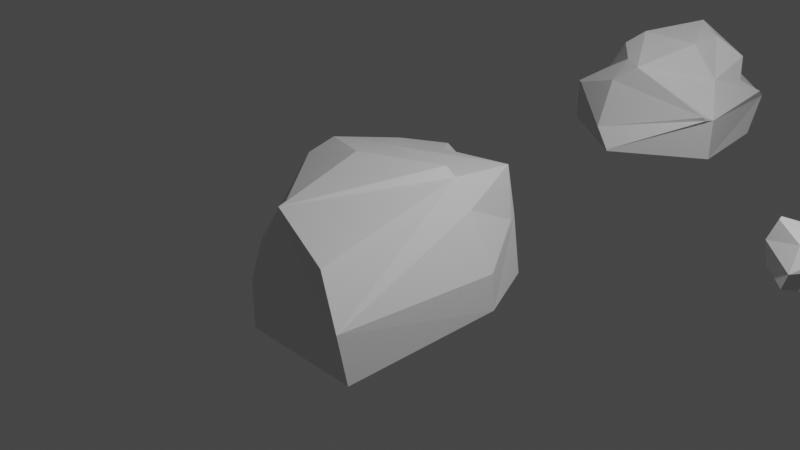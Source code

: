 # Source: rock_pack_1.blend  (saved by Blender 3.6.13; exported with 4.5.12 LTS)
import bpy
from mathutils import Matrix  # noqa: F401  (used for matrix-valued properties, if any)

bpy.ops.wm.read_factory_settings(use_empty=True)
scene = bpy.context.scene
scene.name = 'Scene'

# ---- collections
col_collection = bpy.data.collections.new('Collection'); scene.collection.children.link(col_collection)

# ---- materials (node trees are filled in below, after node groups)
mat_material = bpy.data.materials.new('Material')
mat_material.alpha_threshold = 0.0
mat_material.use_transparent_shadow = False
mat_material.roughness = 0.5
mat_material.line_color = (0.0, 0.0, 0.0, 1.0)

# ---- material node trees
mat_material.use_nodes = True; mat_material.node_tree.nodes.clear()
_N = mat_material.node_tree.nodes; _L = mat_material.node_tree.links
n0 = _N.new('ShaderNodeOutputMaterial'); n0.name = 'Material Output'; n0.location = (300, 300)
n1 = _N.new('ShaderNodeBsdfPrincipled'); n1.name = 'Principled BSDF'; n1.location = (10, 300)
n1.distribution = 'GGX'
n1.subsurface_method = 'RANDOM_WALK_SKIN'
n1.inputs[3].default_value = 1.45
n1.inputs[27].default_value = (0.0, 0.0, 0.0, 1.0)
n1.inputs[28].default_value = 1.0
_L.new(n1.outputs[0], n0.inputs[0])
n0.is_active_output = True

# ---- world
world_world = bpy.data.worlds.new('World'); scene.world = world_world
world_world.use_nodes = True; world_world.node_tree.nodes.clear()
_N = world_world.node_tree.nodes; _L = world_world.node_tree.links
n0 = _N.new('ShaderNodeOutputWorld'); n0.name = 'World Output'; n0.location = (300, 300)
n1 = _N.new('ShaderNodeBackground'); n1.name = 'Background'; n1.location = (10, 300)
n1.inputs[0].default_value = (0.05088, 0.05088, 0.05088, 1.0)
_L.new(n1.outputs[0], n0.inputs[0])
n0.is_active_output = True
world_world.color = (0.05088, 0.05088, 0.05088)
world_world.use_sun_shadow = False
world_world.sun_shadow_jitter_overblur = 0.0

# ---- cameras
cam_camera = bpy.data.cameras.new('Camera')
cam_camera.clip_end = 100.0
cam_camera.ortho_scale = 7.314

# ---- lights
light_light = bpy.data.lights.new('Light', 'POINT')
light_light.transmission_factor = 0.0
light_light.energy = 1000.0
light_light.shadow_soft_size = 0.1
light_light.shadow_maximum_resolution = 0.006
light_light.use_absolute_resolution = True

# ---- meshes
me_cube = bpy.data.meshes.new('Cube')
me_cube.from_pydata([(0.7739, 0.747, 1.223), (0.9847, 0.7379, -1.0), (1.0, -1.841, 1.0), (1.319, -1.841, -1.0), (-0.8639, 0.8241, 0.7912), (-1.399, 1.243, -1.0), (-1.0, -1.0, -1.0), (-1.0, 0.0, -1.0), (0.7739, 0.0, 1.398), (-1.0, 0.0, 1.188), (1.319, 0.0, -1.0), (0.0, 1.0, -1.0), (0.0, -1.501, 1.233), (0.0, -1.841, -1.0), (-0.4883, 0.2462, 1.185), (0.0, 0.0, -1.0), (0.8824, 0.747, 0.2113), (-1.0, -1.0, -0.4956), (1.296, -1.935, 0.06543), (-1.255, 1.137, 0.03913), (-1.152, 0.0, 0.1854), (0.0, -1.841, 0.0), (0.0, 1.208, 0.1357), (-0.5524, 1.26, 0.6072), (-0.2152, 0.8402, 0.9065), (0.4303, 1.035, 0.4549), (1.288, 0.0, -0.2363), (0.9368, 0.6351, 0.2113), (0.9845, 0.0, 0.8674), (-0.4085, -1.101, 0.8292), (-1.0, -0.3344, 1.029), (0.6459, 0.0, 1.555), (-0.4461, 0.225, 1.232), (-0.2736, -0.3174, 1.476)], [], [(14, 4, 9, 33, 32), (20, 9, 4, 19), (15, 10, 3, 13), (16, 0, 8, 28, 27), (19, 4, 14, 24, 23), (11, 1, 10, 15), (21, 12, 29, 17), (12, 33, 9, 30, 29), (5, 11, 15, 7), (7, 15, 13, 6), (18, 2, 12, 21), (0, 14, 32, 31, 8), (3, 18, 21, 13), (25, 24, 14, 0, 16), (6, 17, 20, 7), (18, 28, 8, 2), (5, 19, 23, 22, 11), (1, 16, 27, 26, 10), (7, 20, 19, 5), (13, 21, 17, 6), (22, 23, 24, 25), (11, 22, 25, 16, 1), (26, 27, 28, 18), (10, 26, 18, 3), (17, 29, 30), (17, 30, 9, 20), (31, 32, 33, 12), (8, 31, 12, 2)])
_uv = me_cube.uv_layers.new(name='UVMap')
_uv.uv.foreach_set('vector', [0.75, 0.5, 0.875, 0.5, 0.875, 0.625, 0.8272, 0.625, 0.75, 0.5108, 0.5, 0.125, 0.625, 0.125, 0.625, 0.25, 0.5, 0.25, 0.25, 0.625, 0.375, 0.625, 0.375, 0.75, 0.25, 0.75, 0.5, 0.5, 0.625, 0.5, 0.625, 0.625, 0.5691, 0.625, 0.5, 0.5187, 0.5, 0.25, 0.625, 0.25, 0.625, 0.375, 0.5551, 0.375, 0.5, 0.3279, 0.25, 0.5, 0.375, 0.5, 0.375, 0.625, 0.25, 0.625, 0.5, 0.875, 0.625, 0.875, 0.625, 0.9295, 0.5, 1.0, 0.75, 0.6693, 0.8272, 0.625, 0.875, 0.625, 0.875, 0.6668, 0.8045, 0.75, 0.125, 0.5, 0.25, 0.5, 0.25, 0.625, 0.125, 0.625, 0.125, 0.625, 0.25, 0.625, 0.25, 0.75, 0.125, 0.75, 0.5, 0.75, 0.625, 0.75, 0.625, 0.875, 0.5, 0.875, 0.625, 0.5, 0.75, 0.5, 0.75, 0.5108, 0.6457, 0.625, 0.625, 0.625, 0.375, 0.75, 0.5, 0.75, 0.5, 0.875, 0.375, 0.875, 0.5, 0.4359, 0.5551, 0.375, 0.625, 0.375, 0.625, 0.5, 0.5, 0.5, 0.375, 0.0, 0.5, 0.0, 0.5, 0.125, 0.375, 0.125, 0.5, 0.6726, 0.5691, 0.625, 0.625, 0.625, 0.625, 0.75, 0.375, 0.25, 0.5, 0.25, 0.5, 0.3279, 0.4592, 0.375, 0.375, 0.375, 0.375, 0.5, 0.5, 0.5, 0.5, 0.5187, 0.4273, 0.625, 0.375, 0.625, 0.375, 0.125, 0.5, 0.125, 0.5, 0.25, 0.375, 0.25, 0.375, 0.875, 0.5, 0.875, 0.5, 1.0, 0.375, 1.0, 0.4592, 0.375, 0.5, 0.3279, 0.5551, 0.375, 0.5, 0.4359, 0.375, 0.375, 0.4592, 0.375, 0.5, 0.4359, 0.5, 0.5, 0.375, 0.5, 0.4273, 0.625, 0.5, 0.5187, 0.5691, 0.625, 0.5, 0.6726, 0.375, 0.625, 0.4273, 0.625, 0.5, 0.75, 0.375, 0.75, 0.5329, 0.0, 0.625, 0.9295, 0.875, 0.6668, 0.5329, 0.0, 0.625, 0.0832, 0.625, 0.125, 0.5, 0.125, 0.6457, 0.625, 0.75, 0.5108, 0.8272, 0.625, 0.75, 0.6693, 0.625, 0.625, 0.6457, 0.625, 0.75, 0.75, 0.625, 0.75])
me_cube.materials.append(mat_material)
me_cube.use_mirror_vertex_groups = False
me_cube.update()
me_cylinder = bpy.data.meshes.new('Cylinder')
me_cylinder.from_pydata([(0.0, 0.9398, -1.0), (0.0, 0.3577, 4.177), (0.6379, 0.3083, -1.0), (0.2635, 0.1789, 3.863), (0.7364, -0.5, -1.0), (0.2635, -0.1789, 3.848), (0.0, -1.0, -1.0), (0.0, -0.3577, 3.449), (-0.7364, -0.5, -1.0), (-0.2635, -0.1789, 3.863), (-0.6401, 0.5, -1.0), (-0.2635, 0.1789, 3.441), (-0.06557, 1.034, 1.0), (0.7364, -0.5, 1.0), (-0.7364, -0.5, 1.0), (0.4745, 0.3222, 2.88), (0.0, 0.6444, 2.88), (0.4745, -0.1063, 2.178), (0.0, -0.6444, 2.88), (-0.4745, 0.3222, 2.652), (0.5301, 0.2362, 1.801), (0.6081, 0.4833, 1.0), (0.5705, 0.6064, 0.5467), (0.02076, 0.973, 1.0), (-0.6137, 0.2718, 1.881), (-0.1131, 0.8273, 1.0), (-0.7364, 0.5, 0.1066), (-0.7364, -0.2191, -0.978), (-0.6936, -0.5291, 1.0), (0.0, -1.0, -0.932), (0.6936, -0.5597, 1.0), (-0.4057, -0.2754, 3.2), (-0.4745, 0.008965, 2.88), (-0.6326, -0.1685, 1.524), (-0.2006, -0.5082, 2.88), (-0.2151, -0.6989, 2.002), (-0.2318, -0.8421, -0.2891), (0.6852, -0.5745, 1.187)], [], [(2, 22, 21, 13, 4), (15, 17, 13, 21, 20), (6, 29, 28, 14, 8), (9, 11, 19, 32, 31), (3, 1, 11, 9, 7, 5), (10, 26, 25, 12, 0), (19, 16, 12, 25, 24), (0, 2, 4, 6, 8, 10), (0, 12, 23, 22, 2), (4, 13, 30, 29, 6), (8, 14, 27, 26, 10), (1, 3, 15, 16), (3, 5, 17, 15), (5, 7, 18, 17), (33, 32, 19, 24, 27, 14), (11, 1, 16, 19), (20, 21, 22, 23), (16, 15, 20, 23, 12), (24, 25, 26, 27), (18, 34, 33, 14, 28, 36, 35), (37, 36, 28, 29, 30), (31, 32, 33, 34), (7, 9, 31, 34, 18), (35, 36, 37), (17, 18, 35, 37, 30, 13)])
_uv = me_cylinder.uv_layers.new(name='UVMap')
_uv.uv.foreach_set('vector', [0.8333, 0.5, 0.8333, 0.8128, 0.7085, 1.0, 0.6667, 1.0, 0.6667, 0.5, 0.3839, 0.3273, 0.3839, 0.1727, 0.4578, 0.13, 0.4578, 0.1903, 0.4288, 0.3532, 0.5, 0.5, 0.5, 0.7904, 0.343, 1.0, 0.3333, 1.0, 0.3333, 0.5, 0.1756, 0.2071, 0.1756, 0.2929, 0.1161, 0.3273, 0.1161, 0.2522, 0.1355, 0.1839, 0.3244, 0.2929, 0.25, 0.3359, 0.1756, 0.2929, 0.1756, 0.2071, 0.25, 0.1641, 0.3244, 0.2071, 0.1667, 0.5, 0.1667, 0.7766, 9.269e-06, 1.0, -8.941e-08, 1.0, -8.941e-08, 0.5, 0.1161, 0.3273, 0.25, 0.4046, 0.25, 0.49, 0.25, 0.49, 0.0768, 0.35, 0.75, 0.49, 0.9578, 0.37, 0.9578, 0.13, 0.75, 0.01, 0.5422, 0.13, 0.5422, 0.37, 1.0, 0.5, 1.0, 1.0, 0.9735, 1.0, 0.8333, 0.8128, 0.8333, 0.5, 0.6667, 0.5, 0.6667, 1.0, 0.657, 1.0, 0.5, 0.7904, 0.5, 0.5, 0.3333, 0.5, 0.3333, 1.0, 0.3156, 1.0, 0.1667, 0.7766, 0.1667, 0.5, 0.25, 0.3359, 0.3244, 0.2929, 0.3839, 0.3273, 0.25, 0.4046, 0.3244, 0.2929, 0.3244, 0.2071, 0.3839, 0.1727, 0.3839, 0.3273, 0.3244, 0.2071, 0.25, 0.1641, 0.25, 0.09536, 0.3839, 0.1727, 0.1032, 0.1653, 0.1161, 0.2522, 0.1161, 0.3273, 0.0768, 0.35, 0.04215, 0.1556, 0.04215, 0.13, 0.1756, 0.2929, 0.25, 0.3359, 0.25, 0.4046, 0.1161, 0.3273, 0.4288, 0.3532, 0.4578, 0.1903, 0.8333, 0.8128, 0.9735, 1.0, 0.25, 0.4046, 0.3839, 0.3273, 0.4288, 0.3532, 0.283, 0.4709, 0.25, 0.49, 0.0768, 0.35, 0.25, 0.49, 0.1667, 0.7766, 0.3156, 1.0, 0.25, 0.09536, 0.1934, 0.128, 0.1032, 0.1653, 0.04215, 0.13, 0.05425, 0.123, 0.1248, 0.09578, 0.25, 0.08227, 0.5647, 0.7841, 0.1248, 0.09578, 0.05425, 0.123, 0.5, 0.7904, 0.657, 1.0, 0.1355, 0.1839, 0.1161, 0.2522, 0.1032, 0.1653, 0.1934, 0.128, 0.25, 0.1641, 0.1756, 0.2071, 0.1355, 0.1839, 0.1934, 0.128, 0.25, 0.09536, 0.25, 0.08227, 0.1248, 0.09578, 0.5647, 0.7841, 0.3839, 0.1727, 0.25, 0.09536, 0.25, 0.08227, 0.4014, 0.1059, 0.4458, 0.123, 0.4578, 0.13])
me_cylinder.update()
me_cylinder_001 = bpy.data.meshes.new('Cylinder.001')
me_cylinder_001.from_pydata([(-0.1116, 0.8085, -0.9558), (0.0, 1.14, 1.0), (0.7552, 0.2077, -1.197), (0.8338, 0.309, 1.0), (0.3197, -0.9843, 1.0), (-0.9827, -0.5723, -0.7511), (-0.9827, -0.5723, 0.7511), (-1.192, 0.07231, -0.7511), (-1.192, 0.07231, 0.7511), (-0.5878, -0.9843, 1.0), (-0.4738, -0.5839, -0.8088), (-0.8971, 0.2489, -0.9558), (-0.9511, 0.4492, 1.0), (-0.1598, 1.23, 0.09343), (0.9511, 0.309, -0.1341), (0.5878, -0.9843, -0.1341), (-0.5878, -0.9843, -0.1341), (-0.8971, 0.389, -0.08993), (-0.9827, -0.5723, -0.1008), (-1.192, 0.07231, -0.1008), (0.8018, 0.02993, -1.197), (0.5598, -0.7973, -0.4715), (-0.06798, -0.2543, -1.0)], [], [(13, 1, 3, 14), (14, 3, 4, 15), (15, 4, 9, 16), (3, 1, 12, 9, 4), (18, 6, 8, 19), (17, 12, 1, 13), (18, 5, 10, 16), (5, 7, 11, 10), (8, 6, 9, 12), (19, 8, 12, 17), (7, 19, 17, 11), (6, 18, 16, 9), (11, 17, 13, 0), (5, 18, 19, 7), (0, 2, 20, 22, 10, 11), (22, 21, 15, 16, 10), (0, 13, 14, 2), (20, 21, 22), (2, 14, 15, 21, 20)])
_uv = me_cylinder_001.uv_layers.new(name='UVMap')
_uv.uv.foreach_set('vector', [1.0, 0.7165, 1.0, 1.0, 0.8, 1.0, 0.8, 0.7165, 0.8, 0.7165, 0.8, 1.0, 0.6, 1.0, 0.6, 0.7165, 0.6, 0.7165, 0.6, 1.0, 0.4, 1.0, 0.4, 0.7165, 0.4783, 0.3242, 0.25, 0.49, 0.02175, 0.3242, 0.1089, 0.05584, 0.3911, 0.05584, 0.3577, 0.7248, 0.3577, 0.9378, 0.2423, 0.9378, 0.2423, 0.7248, 0.2, 0.7165, 0.2, 1.0, 2.98e-08, 1.0, 2.98e-08, 0.7165, 0.3577, 0.7248, 0.3577, 0.5622, 0.4, 0.5, 0.4, 0.7165, 0.3577, 0.5622, 0.2423, 0.5622, 0.2, 0.5, 0.4, 0.5, 0.2423, 0.9378, 0.3577, 0.9378, 0.4, 1.0, 0.2, 1.0, 0.2423, 0.7248, 0.2423, 0.9378, 0.2, 1.0, 0.2, 0.7165, 0.2423, 0.5622, 0.2423, 0.7248, 0.2, 0.7165, 0.2, 0.5, 0.3577, 0.9378, 0.3577, 0.7248, 0.4, 0.7165, 0.4, 1.0, 0.2, 0.5, 0.2, 0.7165, 2.98e-08, 0.7165, 2.98e-08, 0.5, 0.3577, 0.5622, 0.3577, 0.7248, 0.2423, 0.7248, 0.2423, 0.5622, 0.75, 0.49, 0.9783, 0.3242, 0.9483, 0.2321, 0.7418, 0.05584, 0.6089, 0.05584, 0.5217, 0.3242, 0.4942, 0.5, 0.6, 0.6321, 0.6, 0.7165, 0.4, 0.7165, 0.4, 0.5, 1.0, 0.5, 1.0, 0.7165, 0.8, 0.7165, 0.8, 0.5, 0.9483, 0.2321, 0.6, 0.6321, 0.4942, 0.5, 0.8, 0.5, 0.8, 0.7165, 0.6, 0.7165, 0.6, 0.6321, 0.7314, 0.5])
me_cylinder_001.update()

# ---- objects
ob_rock_1 = bpy.data.objects.new('rock_1', me_cube)
ob_light = bpy.data.objects.new('Light', light_light)
ob_camera = bpy.data.objects.new('Camera', cam_camera)
ob_rock_2 = bpy.data.objects.new('rock_2', me_cylinder)
ob_rock_3 = bpy.data.objects.new('rock_3', me_cylinder_001)

# ---- transforms, parenting, visibility, modifiers, constraints
ob_rock_1.location = (0.0, 0.0, 0.0)
ob_rock_1.scale = (1.0, 1.0, 0.5081)
ob_rock_1.lock_rotations_4d = False
ob_rock_1.empty_display_type = 'ARROWS'
ob_rock_1.lineart.crease_threshold = 0.0
ob_light.location = (4.076, 1.005, 5.904)
ob_light.rotation_euler = (0.6503, 0.05522, 1.866)
ob_light.lock_rotations_4d = False
ob_light.empty_display_type = 'ARROWS'
ob_light.color = (0.0, 0.0, 0.0, 0.0)
ob_light.lineart.crease_threshold = 0.0
ob_camera.location = (7.359, -6.926, 4.958)
ob_camera.rotation_euler = (1.109, 0.0, 0.8149)
ob_camera.lock_rotations_4d = False
ob_camera.empty_display_type = 'ARROWS'
ob_camera.color = (0.0, 0.0, 0.0, 0.0)
ob_camera.display_type = 'WIRE'
ob_camera.lineart.crease_threshold = 0.0
ob_rock_2.location = (0.0, 4.801, 0.0)
ob_rock_2.scale = (1.348, 1.348, 0.2449)
ob_rock_3.location = (3.221, 2.361, 0.0)
ob_rock_3.scale = (-0.4265, -0.4265, -0.2209)

# ---- collection membership
col_collection.objects.link(ob_rock_1)
col_collection.objects.link(ob_light)
col_collection.objects.link(ob_camera)
col_collection.objects.link(ob_rock_2)
col_collection.objects.link(ob_rock_3)

# ---- scene / render settings (as saved in the file)
scene.camera = ob_camera
scene.frame_start = 1; scene.frame_end = 250; scene.frame_set(1)
scene.render.engine = 'BLENDER_EEVEE_NEXT'
scene.cycles.sampling_pattern = 'TABULATED_SOBOL'
scene.view_settings.view_transform = 'Filmic'
bpy.context.view_layer.update()
